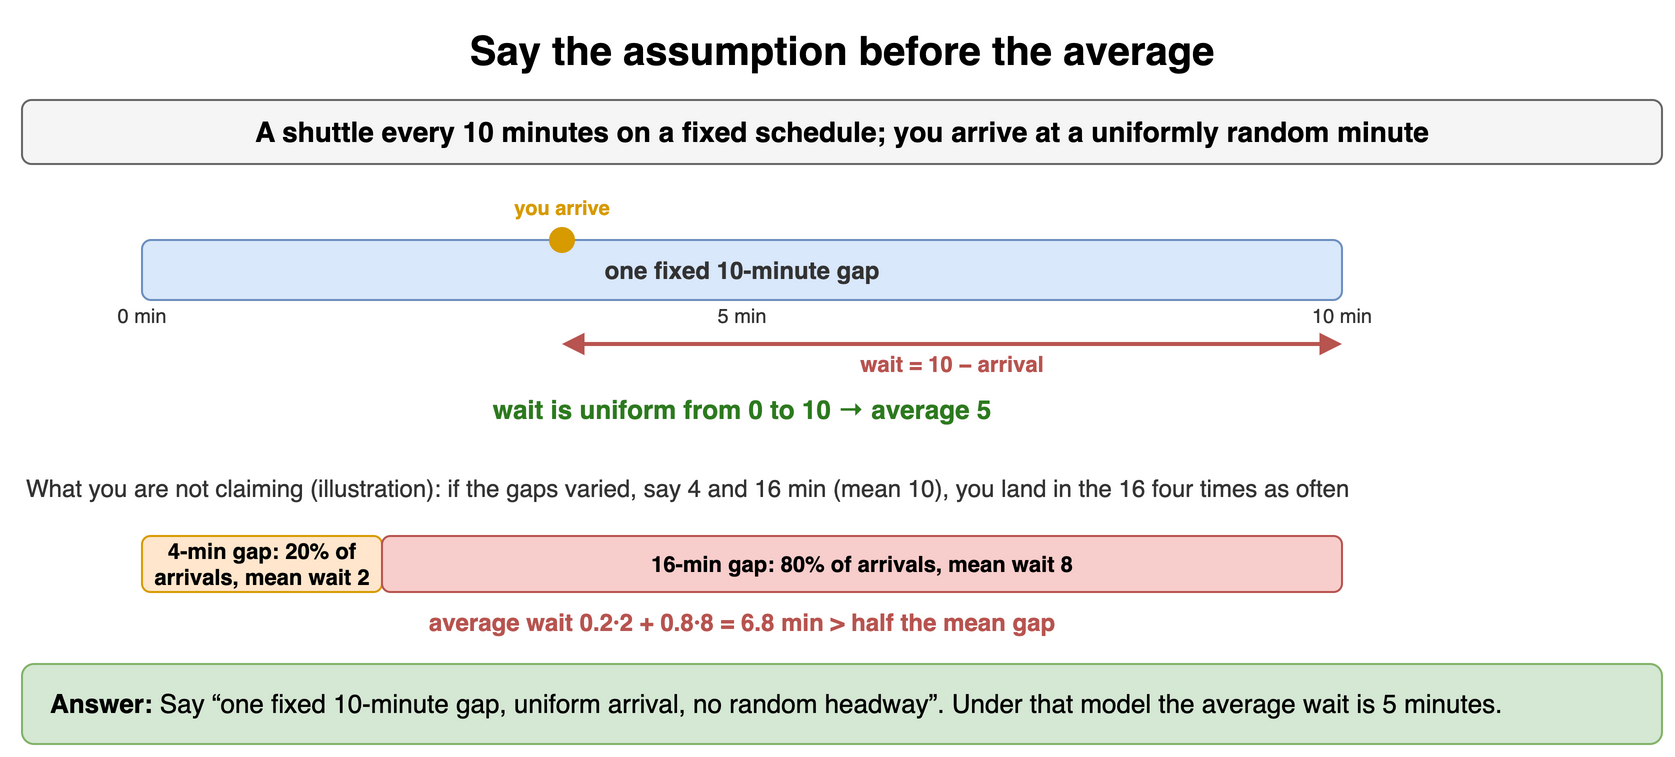

The diagram above was exported from draw.io. Its source (the exported page's mxGraphModel, read from the mxfile embedded in the PNG):
<mxGraphModel dx="900" dy="388" grid="1" gridSize="10" guides="1" tooltips="1" connect="1" arrows="1" fold="1" page="1" pageScale="1" pageWidth="900" pageHeight="388" math="0" shadow="0">
  <root>
    <mxCell id="0" />
    <mxCell id="1" parent="0" />
    <mxCell id="b71" value="Say the assumption before the average" style="text;html=1;align=center;verticalAlign=middle;whiteSpace=wrap;fontSize=20;fontStyle=1;" vertex="1" parent="1">
      <mxGeometry x="40" y="10" width="820" height="30" as="geometry" />
    </mxCell>
    <mxCell id="b72" value="A shuttle every 10 minutes on a fixed schedule; you arrive at a uniformly random minute" style="rounded=1;whiteSpace=wrap;html=1;fillColor=#f5f5f5;strokeColor=#666666;fontStyle=1;fontSize=14;" vertex="1" parent="1">
      <mxGeometry x="40" y="50" width="820" height="32" as="geometry" />
    </mxCell>
    <mxCell id="b73" value="" style="rounded=1;whiteSpace=wrap;html=1;fillColor=#dae8fc;strokeColor=#6c8ebf;fontSize=12;align=center;fontStyle=1;" vertex="1" parent="1">
      <mxGeometry x="100" y="120" width="600" height="30" as="geometry" />
    </mxCell>
    <mxCell id="b74" value="one fixed 10-minute gap" style="text;html=1;whiteSpace=wrap;fontSize=11;align=center;verticalAlign=middle;fontSize=12;fontColor=#333333;fontStyle=1;" vertex="1" parent="1">
      <mxGeometry x="100" y="122" width="600" height="26" as="geometry" />
    </mxCell>
    <mxCell id="b75" value="" style="ellipse;html=1;fillColor=#d79b00;strokeColor=#d79b00;" vertex="1" parent="1">
      <mxGeometry x="304.0" y="114" width="12" height="12" as="geometry" />
    </mxCell>
    <mxCell id="b76" value="you arrive" style="text;html=1;whiteSpace=wrap;fontSize=11;align=center;verticalAlign=middle;fontSize=10;fontColor=#d79b00;fontStyle=1;" vertex="1" parent="1">
      <mxGeometry x="270.0" y="96" width="80" height="16" as="geometry" />
    </mxCell>
    <mxCell id="b77" value="" style="endArrow=block;startArrow=block;html=1;strokeColor=#b85450;strokeWidth=2;" edge="1" parent="1">
      <mxGeometry relative="1" as="geometry">
        <mxPoint x="310.0" y="172" as="sourcePoint" />
        <mxPoint x="700" y="172" as="targetPoint" />
      </mxGeometry>
    </mxCell>
    <mxCell id="b78" value="wait = 10 − arrival" style="text;html=1;whiteSpace=wrap;fontSize=11;align=center;verticalAlign=middle;fontSize=11;fontColor=#b85450;fontStyle=1;" vertex="1" parent="1">
      <mxGeometry x="310.0" y="174" width="390.0" height="16" as="geometry" />
    </mxCell>
    <mxCell id="b79" value="0 min" style="text;html=1;whiteSpace=wrap;fontSize=11;align=center;verticalAlign=middle;fontSize=10;fontColor=#333333;" vertex="1" parent="1">
      <mxGeometry x="76.0" y="151" width="48" height="14" as="geometry" />
    </mxCell>
    <mxCell id="b710" value="5 min" style="text;html=1;whiteSpace=wrap;fontSize=11;align=center;verticalAlign=middle;fontSize=10;fontColor=#333333;" vertex="1" parent="1">
      <mxGeometry x="376.0" y="151" width="48" height="14" as="geometry" />
    </mxCell>
    <mxCell id="b711" value="10 min" style="text;html=1;whiteSpace=wrap;fontSize=11;align=center;verticalAlign=middle;fontSize=10;fontColor=#333333;" vertex="1" parent="1">
      <mxGeometry x="676.0" y="151" width="48" height="14" as="geometry" />
    </mxCell>
    <mxCell id="b712" value="wait is uniform from 0 to 10 → average 5" style="text;html=1;whiteSpace=wrap;fontSize=11;align=center;verticalAlign=middle;fontSize=13;fontColor=#2d7a1f;fontStyle=1;" vertex="1" parent="1">
      <mxGeometry x="100" y="196" width="600" height="18" as="geometry" />
    </mxCell>
    <mxCell id="b713" value="What you are not claiming (illustration): if the gaps varied, say 4 and 16 min (mean 10), you land in the 16 four times as often" style="text;html=1;whiteSpace=wrap;fontSize=11;align=left;verticalAlign=middle;fontSize=12;fontColor=#333333;" vertex="1" parent="1">
      <mxGeometry x="40" y="226" width="820" height="36" as="geometry" />
    </mxCell>
    <mxCell id="b714" value="4-min gap: 20% of arrivals, mean wait 2" style="rounded=1;whiteSpace=wrap;html=1;fillColor=#ffe6cc;strokeColor=#d79b00;fontSize=11;align=center;fontStyle=1;" vertex="1" parent="1">
      <mxGeometry x="100" y="268" width="120.0" height="28" as="geometry" />
    </mxCell>
    <mxCell id="b715" value="16-min gap: 80% of arrivals, mean wait 8" style="rounded=1;whiteSpace=wrap;html=1;fillColor=#f8cecc;strokeColor=#b85450;fontSize=11;align=center;fontStyle=1;" vertex="1" parent="1">
      <mxGeometry x="220.0" y="268" width="480.0" height="28" as="geometry" />
    </mxCell>
    <mxCell id="b716" value="average wait 0.2·2 + 0.8·8 = 6.8 min &gt; half the mean gap" style="text;html=1;whiteSpace=wrap;fontSize=11;align=center;verticalAlign=middle;fontSize=12;fontColor=#b85450;fontStyle=1;" vertex="1" parent="1">
      <mxGeometry x="100" y="302" width="600" height="18" as="geometry" />
    </mxCell>
    <mxCell id="b717" value="&lt;b&gt;Answer:&lt;/b&gt; Say “one fixed 10-minute gap, uniform arrival, no random headway”. Under that model the average wait is 5 minutes." style="rounded=1;whiteSpace=wrap;html=1;fillColor=#d5e8d4;strokeColor=#82b366;fontSize=13;align=left;spacingLeft=12;" vertex="1" parent="1">
      <mxGeometry x="40" y="332" width="820" height="40" as="geometry" />
    </mxCell>
  </root>
</mxGraphModel>